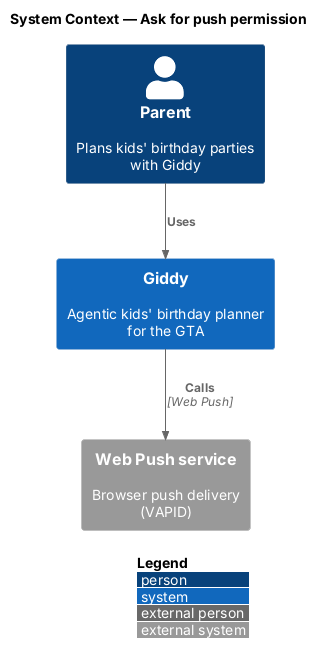

The diagram above was rendered by PlantUML. Its source (embedded in the PNG):
@startuml
!include <C4/C4_Context>
LAYOUT_WITH_LEGEND()
title System Context — Ask for push permission

Person(parent, "Parent", "Plans kids' birthday parties with Giddy")
System(giddy, "Giddy", "Agentic kids' birthday planner for the GTA")
System_Ext(push, "Web Push service", "Browser push delivery (VAPID)")

Rel(parent, giddy, "Uses")
Rel(giddy, push, "Calls", "Web Push")
@enduml